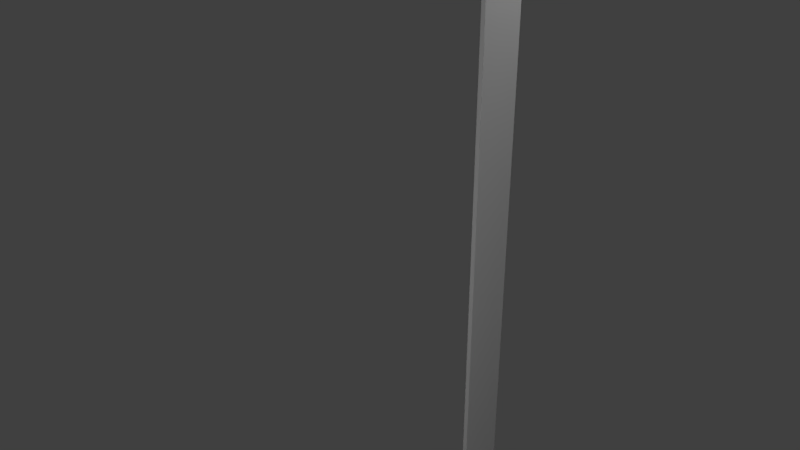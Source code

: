 # Source: DEC_booster_decoupler.blend  (saved by Blender 2.78.0; exported with 4.5.12 LTS)
import bpy
from mathutils import Matrix  # noqa: F401  (used for matrix-valued properties, if any)

bpy.ops.wm.read_factory_settings(use_empty=True)
scene = bpy.context.scene
scene.name = 'Scene'

# ---- collections
col_collection_1 = bpy.data.collections.new('Collection 1'); scene.collection.children.link(col_collection_1)

# ---- world
world_world = bpy.data.worlds.new('World'); scene.world = world_world
world_world.color = (0.05088, 0.05088, 0.05088)
world_world.use_sun_shadow = False
world_world.sun_shadow_jitter_overblur = 0.0
world_world.cycles.sampling_method = 'MANUAL'

# ---- cameras
cam_camera = bpy.data.cameras.new('Camera')
cam_camera.clip_end = 100.0
cam_camera.lens = 35.0
cam_camera.sensor_width = 32.0
cam_camera.sensor_height = 18.0
cam_camera.ortho_scale = 7.314
cam_camera.dof.focus_distance = 0.0
cam_camera.dof.aperture_fstop = 128.0

# ---- lights
light_lamp_008 = bpy.data.lights.new('Lamp.008', 'POINT')
light_lamp_008.transmission_factor = 0.0
light_lamp_008.cutoff_distance = 30.0
light_lamp_008.energy = 100.0
light_lamp_008.shadow_buffer_clip_start = 1.001
light_lamp_008.shadow_soft_size = 0.1
light_lamp_008.shadow_maximum_resolution = 0.006
light_lamp_008.use_absolute_resolution = True
light_lamp_007 = bpy.data.lights.new('Lamp.007', 'POINT')
light_lamp_007.transmission_factor = 0.0
light_lamp_007.cutoff_distance = 30.0
light_lamp_007.energy = 100.0
light_lamp_007.shadow_buffer_clip_start = 1.001
light_lamp_007.shadow_soft_size = 0.1
light_lamp_007.shadow_maximum_resolution = 0.006
light_lamp_007.use_absolute_resolution = True
light_lamp_006 = bpy.data.lights.new('Lamp.006', 'POINT')
light_lamp_006.transmission_factor = 0.0
light_lamp_006.cutoff_distance = 30.0
light_lamp_006.energy = 100.0
light_lamp_006.shadow_buffer_clip_start = 1.001
light_lamp_006.shadow_soft_size = 0.1
light_lamp_006.shadow_maximum_resolution = 0.006
light_lamp_006.use_absolute_resolution = True
light_lamp_005 = bpy.data.lights.new('Lamp.005', 'POINT')
light_lamp_005.transmission_factor = 0.0
light_lamp_005.cutoff_distance = 30.0
light_lamp_005.energy = 100.0
light_lamp_005.shadow_buffer_clip_start = 1.001
light_lamp_005.shadow_soft_size = 0.1
light_lamp_005.shadow_maximum_resolution = 0.006
light_lamp_005.use_absolute_resolution = True
light_lamp_004 = bpy.data.lights.new('Lamp.004', 'POINT')
light_lamp_004.transmission_factor = 0.0
light_lamp_004.cutoff_distance = 30.0
light_lamp_004.energy = 100.0
light_lamp_004.shadow_buffer_clip_start = 1.001
light_lamp_004.shadow_soft_size = 0.1
light_lamp_004.shadow_maximum_resolution = 0.006
light_lamp_004.use_absolute_resolution = True
light_lamp_003 = bpy.data.lights.new('Lamp.003', 'POINT')
light_lamp_003.transmission_factor = 0.0
light_lamp_003.cutoff_distance = 30.0
light_lamp_003.energy = 100.0
light_lamp_003.shadow_buffer_clip_start = 1.001
light_lamp_003.shadow_soft_size = 0.1
light_lamp_003.shadow_maximum_resolution = 0.006
light_lamp_003.use_absolute_resolution = True
light_lamp_002 = bpy.data.lights.new('Lamp.002', 'POINT')
light_lamp_002.transmission_factor = 0.0
light_lamp_002.cutoff_distance = 30.0
light_lamp_002.energy = 100.0
light_lamp_002.shadow_buffer_clip_start = 1.001
light_lamp_002.shadow_soft_size = 0.1
light_lamp_002.shadow_maximum_resolution = 0.006
light_lamp_002.use_absolute_resolution = True
light_lamp_001 = bpy.data.lights.new('Lamp.001', 'POINT')
light_lamp_001.transmission_factor = 0.0
light_lamp_001.cutoff_distance = 30.0
light_lamp_001.energy = 100.0
light_lamp_001.shadow_buffer_clip_start = 1.001
light_lamp_001.shadow_soft_size = 0.1
light_lamp_001.shadow_maximum_resolution = 0.006
light_lamp_001.use_absolute_resolution = True
light_lamp = bpy.data.lights.new('Lamp', 'POINT')
light_lamp.transmission_factor = 0.0
light_lamp.cutoff_distance = 30.0
light_lamp.energy = 100.0
light_lamp.shadow_buffer_clip_start = 1.001
light_lamp.shadow_soft_size = 0.1
light_lamp.shadow_maximum_resolution = 0.006
light_lamp.use_absolute_resolution = True

# ---- meshes
me_cube_007 = bpy.data.meshes.new('Cube.007')
me_cube_007.from_pydata([(-1.0, -1.0, -1.0), (-1.0, -1.0, 1.0), (-1.0, 1.0, -1.0), (-1.0, 1.0, 1.0), (1.0, -1.0, -1.0), (1.0, -1.0, 1.0), (1.0, 1.0, -1.0), (1.0, 1.0, 1.0)], [], [(0, 1, 3, 2), (2, 3, 7, 6), (6, 7, 5, 4), (4, 5, 1, 0), (2, 6, 4, 0), (7, 3, 1, 5)])
me_cube_007.use_remesh_preserve_volume = False
me_cube_007.use_remesh_preserve_attributes = False
me_cube_007.use_mirror_vertex_groups = False
me_cube_007.update()
me_cube_006 = bpy.data.meshes.new('Cube.006')
me_cube_006.from_pydata([(-1.0, -1.0, -1.0), (-1.0, -1.0, 1.0), (-1.0, 1.0, -1.0), (-1.0, 1.0, 1.0), (1.0, -1.0, -1.0), (1.0, -1.0, 1.0), (1.0, 1.0, -1.0), (1.0, 1.0, 1.0)], [], [(0, 1, 3, 2), (2, 3, 7, 6), (6, 7, 5, 4), (4, 5, 1, 0), (2, 6, 4, 0), (7, 3, 1, 5)])
me_cube_006.use_remesh_preserve_volume = False
me_cube_006.use_remesh_preserve_attributes = False
me_cube_006.use_mirror_vertex_groups = False
me_cube_006.update()
me_cube_005 = bpy.data.meshes.new('Cube.005')
me_cube_005.from_pydata([(-1.0, -1.0, -1.0), (-1.0, -1.0, 24.05), (-1.0, 1.0, -1.0), (-1.0, 1.0, 24.05), (1.0, -1.0, -1.0), (1.0, -1.0, 24.05), (1.0, 1.0, -1.0), (1.0, 1.0, 24.05)], [], [(0, 1, 3, 2), (2, 3, 7, 6), (6, 7, 5, 4), (4, 5, 1, 0), (2, 6, 4, 0), (7, 3, 1, 5)])
me_cube_005.use_remesh_preserve_volume = False
me_cube_005.use_remesh_preserve_attributes = False
me_cube_005.use_mirror_vertex_groups = False
me_cube_005.update()
me_cylinder_001 = bpy.data.meshes.new('Cylinder.001')
me_cylinder_001.from_pydata([(0.0, 1.0, -1.0), (0.0, 1.0, 1.0), (0.1951, 0.9808, -1.0), (0.1951, 0.9808, 1.0), (0.3827, 0.9239, -1.0), (0.3827, 0.9239, 1.0), (0.5556, 0.8315, -1.0), (0.5556, 0.8315, 1.0), (0.7071, 0.7071, -1.0), (0.7071, 0.7071, 1.0), (0.8315, 0.5556, -1.0), (0.8315, 0.5556, 1.0), (0.9239, 0.3827, -1.0), (0.9239, 0.3827, 1.0), (0.9808, 0.1951, -1.0), (0.9808, 0.1951, 1.0), (1.0, 7.55e-08, -1.0), (1.0, 7.55e-08, 1.0), (0.9808, -0.1951, -1.0), (0.9808, -0.1951, 1.0), (0.9239, -0.3827, -1.0), (0.9239, -0.3827, 1.0), (0.8315, -0.5556, -1.0), (0.8315, -0.5556, 1.0), (0.7071, -0.7071, -1.0), (0.7071, -0.7071, 1.0), (0.5556, -0.8315, -1.0), (0.5556, -0.8315, 1.0), (0.3827, -0.9239, -1.0), (0.3827, -0.9239, 1.0), (0.1951, -0.9808, -1.0), (0.1951, -0.9808, 1.0), (-3.258e-07, -1.0, -1.0), (-3.258e-07, -1.0, 1.0), (-0.1951, -0.9808, -1.0), (-0.1951, -0.9808, 1.0), (-0.3827, -0.9239, -1.0), (-0.3827, -0.9239, 1.0), (-0.5556, -0.8315, -1.0), (-0.5556, -0.8315, 1.0), (-0.7071, -0.7071, -1.0), (-0.7071, -0.7071, 1.0), (-0.8315, -0.5556, -1.0), (-0.8315, -0.5556, 1.0), (-0.9239, -0.3827, -1.0), (-0.9239, -0.3827, 1.0), (-0.9808, -0.1951, -1.0), (-0.9808, -0.1951, 1.0), (-1.0, 9.656e-07, -1.0), (-1.0, 9.656e-07, 1.0), (-0.9808, 0.1951, -1.0), (-0.9808, 0.1951, 1.0), (-0.9239, 0.3827, -1.0), (-0.9239, 0.3827, 1.0), (-0.8315, 0.5556, -1.0), (-0.8315, 0.5556, 1.0), (-0.7071, 0.7071, -1.0), (-0.7071, 0.7071, 1.0), (-0.5556, 0.8315, -1.0), (-0.5556, 0.8315, 1.0), (-0.3827, 0.9239, -1.0), (-0.3827, 0.9239, 1.0), (-0.1951, 0.9808, -1.0), (-0.1951, 0.9808, 1.0), (0.2878, 1.447, 1.867), (1.092e-08, 1.475, 1.867), (0.5646, 1.363, 1.867), (0.8196, 1.227, 1.867), (1.043, 1.043, 1.867), (1.227, 0.8196, 1.867), (1.363, 0.5646, 1.867), (1.447, 0.2878, 1.867), (1.475, -2.406e-08, 1.867), (1.447, -0.2878, 1.867), (1.363, -0.5646, 1.867), (1.227, -0.8196, 1.867), (1.043, -1.043, 1.867), (0.8196, -1.227, 1.867), (0.5646, -1.363, 1.867), (0.2878, -1.447, 1.867), (-4.698e-07, -1.475, 1.867), (-0.2878, -1.447, 1.867), (-0.5646, -1.363, 1.867), (-0.8196, -1.227, 1.867), (-1.043, -1.043, 1.867), (-1.227, -0.8196, 1.867), (-1.363, -0.5646, 1.867), (-1.447, -0.2878, 1.867), (-1.475, 1.289e-06, 1.867), (-1.447, 0.2878, 1.867), (-1.363, 0.5646, 1.867), (-1.227, 0.8196, 1.867), (-1.043, 1.043, 1.867), (-0.8196, 1.227, 1.867), (-0.5646, 1.363, 1.867), (-0.2878, 1.447, 1.867), (0.2878, 1.447, 2.6), (6.628e-08, 1.475, 2.6), (0.5646, 1.363, 2.6), (0.8196, 1.227, 2.6), (1.043, 1.043, 2.6), (1.227, 0.8196, 2.6), (1.363, 0.5646, 2.6), (1.447, 0.2878, 2.6), (1.475, -2.406e-08, 2.6), (1.447, -0.2878, 2.6), (1.363, -0.5646, 2.6), (1.227, -0.8196, 2.6), (1.043, -1.043, 2.6), (0.8196, -1.227, 2.6), (0.5646, -1.363, 2.6), (0.2878, -1.447, 2.6), (-4.144e-07, -1.475, 2.6), (-0.2878, -1.447, 2.6), (-0.5646, -1.363, 2.6), (-0.8196, -1.227, 2.6), (-1.043, -1.043, 2.6), (-1.227, -0.8196, 2.6), (-1.363, -0.5646, 2.6), (-1.447, -0.2878, 2.6), (-1.475, 1.289e-06, 2.6), (-1.447, 0.2878, 2.6), (-1.363, 0.5646, 2.6), (-1.227, 0.8196, 2.6), (-1.043, 1.043, 2.6), (-0.8196, 1.227, 2.6), (-0.5646, 1.363, 2.6), (-0.2878, 1.447, 2.6), (0.2878, 1.447, 3.002), (9.658e-08, 1.475, 3.002), (0.5646, 1.363, 3.002), (0.8196, 1.227, 3.002), (1.043, 1.043, 3.002), (1.227, 0.8196, 3.002), (1.363, 0.5646, 3.002), (1.447, 0.2878, 3.002), (1.475, -2.406e-08, 3.002), (1.447, -0.2878, 3.002), (1.363, -0.5646, 3.002), (1.227, -0.8196, 3.002), (1.043, -1.043, 3.002), (0.8196, -1.227, 3.002), (0.5646, -1.363, 3.002), (0.2878, -1.447, 3.002), (-3.841e-07, -1.475, 3.002), (-0.2878, -1.447, 3.002), (-0.5646, -1.363, 3.002), (-0.8196, -1.227, 3.002), (-1.043, -1.043, 3.002), (-1.227, -0.8196, 3.002), (-1.363, -0.5646, 3.002), (-1.447, -0.2878, 3.002), (-1.475, 1.289e-06, 3.002), (-1.447, 0.2878, 3.002), (-1.363, 0.5646, 3.002), (-1.227, 0.8196, 3.002), (-1.043, 1.043, 3.002), (-0.8196, 1.227, 3.002), (-0.5646, 1.363, 3.002), (-0.2878, 1.447, 3.002)], [], [(0, 1, 3, 2), (2, 3, 5, 4), (4, 5, 7, 6), (6, 7, 9, 8), (8, 9, 11, 10), (10, 11, 13, 12), (12, 13, 15, 14), (14, 15, 17, 16), (16, 17, 19, 18), (18, 19, 21, 20), (20, 21, 23, 22), (22, 23, 25, 24), (24, 25, 27, 26), (26, 27, 29, 28), (28, 29, 31, 30), (30, 31, 33, 32), (32, 33, 35, 34), (34, 35, 37, 36), (36, 37, 39, 38), (38, 39, 41, 40), (40, 41, 43, 42), (42, 43, 45, 44), (44, 45, 47, 46), (46, 47, 49, 48), (48, 49, 51, 50), (50, 51, 53, 52), (52, 53, 55, 54), (54, 55, 57, 56), (56, 57, 59, 58), (58, 59, 61, 60), (19, 17, 72, 73), (60, 61, 63, 62), (62, 63, 1, 0), (0, 2, 4, 6, 8, 10, 12, 14, 16, 18, 20, 22, 24, 26, 28, 30, 32, 34, 36, 38, 40, 42, 44, 46, 48, 50, 52, 54, 56, 58, 60, 62), (89, 88, 120, 121), (37, 35, 81, 82), (55, 53, 90, 91), (11, 9, 68, 69), (29, 27, 77, 78), (47, 45, 86, 87), (3, 1, 65, 64), (1, 63, 95, 65), (21, 19, 73, 74), (39, 37, 82, 83), (57, 55, 91, 92), (13, 11, 69, 70), (31, 29, 78, 79), (49, 47, 87, 88), (5, 3, 64, 66), (23, 21, 74, 75), (41, 39, 83, 84), (59, 57, 92, 93), (15, 13, 70, 71), (33, 31, 79, 80), (51, 49, 88, 89), (7, 5, 66, 67), (25, 23, 75, 76), (43, 41, 84, 85), (61, 59, 93, 94), (17, 15, 71, 72), (35, 33, 80, 81), (53, 51, 89, 90), (9, 7, 67, 68), (27, 25, 76, 77), (45, 43, 85, 86), (63, 61, 94, 95), (96, 97, 129, 128), (76, 75, 107, 108), (90, 89, 121, 122), (77, 76, 108, 109), (91, 90, 122, 123), (78, 77, 109, 110), (64, 65, 97, 96), (92, 91, 123, 124), (79, 78, 110, 111), (66, 64, 96, 98), (93, 92, 124, 125), (80, 79, 111, 112), (67, 66, 98, 99), (94, 93, 125, 126), (81, 80, 112, 113), (68, 67, 99, 100), (95, 94, 126, 127), (82, 81, 113, 114), (69, 68, 100, 101), (65, 95, 127, 97), (83, 82, 114, 115), (70, 69, 101, 102), (84, 83, 115, 116), (71, 70, 102, 103), (85, 84, 116, 117), (72, 71, 103, 104), (86, 85, 117, 118), (73, 72, 104, 105), (87, 86, 118, 119), (74, 73, 105, 106), (88, 87, 119, 120), (75, 74, 106, 107), (128, 129, 159, 158, 157, 156, 155, 154, 153, 152, 151, 150, 149, 148, 147, 146, 145, 144, 143, 142, 141, 140, 139, 138, 137, 136, 135, 134, 133, 132, 131, 130), (124, 123, 155, 156), (111, 110, 142, 143), (98, 96, 128, 130), (125, 124, 156, 157), (112, 111, 143, 144), (99, 98, 130, 131), (126, 125, 157, 158), (113, 112, 144, 145), (100, 99, 131, 132), (127, 126, 158, 159), (114, 113, 145, 146), (101, 100, 132, 133), (97, 127, 159, 129), (115, 114, 146, 147), (102, 101, 133, 134), (116, 115, 147, 148), (103, 102, 134, 135), (117, 116, 148, 149), (104, 103, 135, 136), (118, 117, 149, 150), (105, 104, 136, 137), (119, 118, 150, 151), (106, 105, 137, 138), (120, 119, 151, 152), (107, 106, 138, 139), (121, 120, 152, 153), (108, 107, 139, 140), (122, 121, 153, 154), (109, 108, 140, 141), (123, 122, 154, 155), (110, 109, 141, 142)])
_uv = me_cylinder_001.uv_layers.new(name='UVMap')
_uv.uv.foreach_set('vector', [0.7162, 0.5928, 0.7162, 0.625, 0.7127, 0.625, 0.7127, 0.5928, 0.7127, 0.5928, 0.7127, 0.625, 0.7092, 0.6249, 0.7092, 0.5927, 0.7092, 0.5927, 0.7092, 0.6249, 0.706, 0.6248, 0.706, 0.5926, 0.706, 0.5926, 0.706, 0.6248, 0.7031, 0.6247, 0.7031, 0.5925, 0.7031, 0.5925, 0.7031, 0.6247, 0.7006, 0.6245, 0.7006, 0.5923, 0.7221, 0.6598, 0.7221, 0.692, 0.7192, 0.6922, 0.7192, 0.66, 0.7192, 0.66, 0.7192, 0.6922, 0.7159, 0.6923, 0.7159, 0.6601, 0.7159, 0.6601, 0.7159, 0.6923, 0.7125, 0.6923, 0.7125, 0.6601, 0.7125, 0.6601, 0.7125, 0.6923, 0.709, 0.6923, 0.709, 0.6601, 0.709, 0.6601, 0.709, 0.6923, 0.7056, 0.6923, 0.7056, 0.6601, 0.7056, 0.6601, 0.7056, 0.6923, 0.7024, 0.6922, 0.7024, 0.66, 0.7024, 0.66, 0.7024, 0.6922, 0.6995, 0.692, 0.6995, 0.6598, 0.7685, 0.6419, 0.7685, 0.6741, 0.7656, 0.6742, 0.7656, 0.642, 0.7656, 0.642, 0.7656, 0.6742, 0.7624, 0.6743, 0.7624, 0.6421, 0.7624, 0.6421, 0.7624, 0.6743, 0.7589, 0.6744, 0.7589, 0.6422, 0.7589, 0.6422, 0.7589, 0.6744, 0.7554, 0.6744, 0.7554, 0.6422, 0.7554, 0.6422, 0.7554, 0.6744, 0.752, 0.6743, 0.752, 0.6421, 0.752, 0.6421, 0.752, 0.6743, 0.7488, 0.6742, 0.7488, 0.642, 0.7488, 0.642, 0.7488, 0.6742, 0.7459, 0.6741, 0.7459, 0.6419, 0.7459, 0.6419, 0.7459, 0.6741, 0.7434, 0.6739, 0.7434, 0.6417, 0.7814, 0.7071, 0.7814, 0.6749, 0.7843, 0.6747, 0.7843, 0.7069, 0.7843, 0.7069, 0.7843, 0.6747, 0.7875, 0.6746, 0.7875, 0.7068, 0.7875, 0.7068, 0.7875, 0.6746, 0.7909, 0.6746, 0.7909, 0.7068, 0.7909, 0.7068, 0.7909, 0.6746, 0.7944, 0.6746, 0.7944, 0.7068, 0.7944, 0.7068, 0.7944, 0.6746, 0.7978, 0.6746, 0.7978, 0.7068, 0.7978, 0.7068, 0.7978, 0.6746, 0.8011, 0.6747, 0.8011, 0.7069, 0.8011, 0.7069, 0.8011, 0.6747, 0.804, 0.6749, 0.804, 0.7071, 0.804, 0.7071, 0.804, 0.6749, 0.8064, 0.675, 0.8064, 0.7073, 0.7282, 0.5923, 0.7282, 0.6245, 0.7257, 0.6247, 0.7257, 0.5925, 0.7257, 0.5925, 0.7257, 0.6247, 0.7228, 0.6248, 0.7228, 0.5926, 0.709, 0.6923, 0.7125, 0.6923, 0.7133, 0.7069, 0.7082, 0.7069, 0.7228, 0.5926, 0.7228, 0.6248, 0.7196, 0.6249, 0.7196, 0.5927, 0.7196, 0.5927, 0.7196, 0.6249, 0.7162, 0.625, 0.7162, 0.5928, 0.7913, 0.61, 0.7913, 0.6068, 0.792, 0.6037, 0.7933, 0.6008, 0.7953, 0.5981, 0.7977, 0.5959, 0.8006, 0.5941, 0.8039, 0.5929, 0.8073, 0.5923, 0.8108, 0.5923, 0.8142, 0.5929, 0.8174, 0.5941, 0.8203, 0.5959, 0.8228, 0.5981, 0.8248, 0.6008, 0.8261, 0.6037, 0.8268, 0.6068, 0.8268, 0.61, 0.8261, 0.6131, 0.8248, 0.616, 0.8228, 0.6186, 0.8203, 0.6209, 0.8174, 0.6226, 0.8142, 0.6238, 0.8108, 0.6245, 0.8073, 0.6245, 0.8039, 0.6238, 0.8006, 0.6226, 0.7977, 0.6209, 0.7953, 0.6186, 0.7933, 0.616, 0.792, 0.6131, 0.8003, 0.66, 0.7952, 0.66, 0.7952, 0.6481, 0.8003, 0.6482, 0.7488, 0.6742, 0.752, 0.6743, 0.7496, 0.6889, 0.7448, 0.6888, 0.804, 0.6749, 0.8011, 0.6747, 0.8051, 0.6602, 0.8093, 0.6604, 0.7006, 0.6245, 0.7031, 0.6247, 0.6977, 0.6391, 0.6941, 0.6389, 0.7624, 0.6743, 0.7656, 0.6742, 0.7696, 0.6888, 0.7648, 0.6889, 0.7909, 0.6746, 0.7875, 0.6746, 0.785, 0.66, 0.7901, 0.66, 0.7127, 0.625, 0.7162, 0.625, 0.717, 0.6396, 0.7118, 0.6396, 0.7162, 0.625, 0.7196, 0.6249, 0.722, 0.6395, 0.717, 0.6396, 0.7056, 0.6923, 0.709, 0.6923, 0.7082, 0.7069, 0.7031, 0.7068, 0.7459, 0.6741, 0.7488, 0.6742, 0.7448, 0.6888, 0.7405, 0.6885, 0.8064, 0.675, 0.804, 0.6749, 0.8093, 0.6604, 0.813, 0.6607, 0.7192, 0.6922, 0.7221, 0.692, 0.7274, 0.7065, 0.7232, 0.7067, 0.7589, 0.6744, 0.7624, 0.6743, 0.7648, 0.6889, 0.7598, 0.689, 0.7944, 0.6746, 0.7909, 0.6746, 0.7901, 0.66, 0.7952, 0.66, 0.7092, 0.6249, 0.7127, 0.625, 0.7118, 0.6396, 0.7068, 0.6395, 0.7024, 0.6922, 0.7056, 0.6923, 0.7031, 0.7068, 0.6984, 0.7067, 0.7434, 0.6739, 0.7459, 0.6741, 0.7405, 0.6885, 0.7369, 0.6883, 0.7257, 0.6247, 0.7282, 0.6245, 0.7347, 0.6389, 0.7311, 0.6391, 0.7159, 0.6923, 0.7192, 0.6922, 0.7232, 0.7067, 0.7184, 0.7068, 0.7554, 0.6744, 0.7589, 0.6744, 0.7598, 0.689, 0.7546, 0.689, 0.7978, 0.6746, 0.7944, 0.6746, 0.7952, 0.66, 0.8003, 0.66, 0.706, 0.6248, 0.7092, 0.6249, 0.7068, 0.6395, 0.702, 0.6394, 0.6995, 0.692, 0.7024, 0.6922, 0.6984, 0.7067, 0.6941, 0.7065, 0.7843, 0.6747, 0.7814, 0.6749, 0.776, 0.6604, 0.7803, 0.6602, 0.7228, 0.6248, 0.7257, 0.6247, 0.7311, 0.6391, 0.7268, 0.6394, 0.7125, 0.6923, 0.7159, 0.6923, 0.7184, 0.7068, 0.7133, 0.7069, 0.752, 0.6743, 0.7554, 0.6744, 0.7546, 0.689, 0.7496, 0.6889, 0.8011, 0.6747, 0.7978, 0.6746, 0.8003, 0.66, 0.8051, 0.6602, 0.7031, 0.6247, 0.706, 0.6248, 0.702, 0.6394, 0.6977, 0.6391, 0.7656, 0.6742, 0.7685, 0.6741, 0.7739, 0.6885, 0.7696, 0.6888, 0.7875, 0.6746, 0.7843, 0.6747, 0.7803, 0.6602, 0.785, 0.66, 0.7196, 0.6249, 0.7228, 0.6248, 0.7268, 0.6394, 0.722, 0.6395, 0.7118, 0.6514, 0.717, 0.6514, 0.717, 0.6579, 0.7118, 0.6579, 0.6941, 0.7065, 0.6984, 0.7067, 0.6984, 0.7185, 0.6941, 0.7183, 0.8051, 0.6602, 0.8003, 0.66, 0.8003, 0.6482, 0.8051, 0.6484, 0.7696, 0.6888, 0.7739, 0.6885, 0.7739, 0.7003, 0.7696, 0.7006, 0.8093, 0.6604, 0.8051, 0.6602, 0.8051, 0.6484, 0.8093, 0.6486, 0.7648, 0.6889, 0.7696, 0.6888, 0.7696, 0.7006, 0.7648, 0.7007, 0.7118, 0.6396, 0.717, 0.6396, 0.717, 0.6514, 0.7118, 0.6514, 0.813, 0.6607, 0.8093, 0.6604, 0.8093, 0.6486, 0.813, 0.6489, 0.7598, 0.689, 0.7648, 0.6889, 0.7648, 0.7007, 0.7598, 0.7008, 0.7068, 0.6395, 0.7118, 0.6396, 0.7118, 0.6514, 0.7068, 0.6513, 0.7311, 0.6391, 0.7347, 0.6389, 0.7347, 0.6507, 0.7311, 0.651, 0.7546, 0.689, 0.7598, 0.689, 0.7598, 0.7008, 0.7546, 0.7008, 0.702, 0.6394, 0.7068, 0.6395, 0.7068, 0.6513, 0.702, 0.6512, 0.7268, 0.6394, 0.7311, 0.6391, 0.7311, 0.651, 0.7268, 0.6512, 0.7496, 0.6889, 0.7546, 0.689, 0.7546, 0.7008, 0.7496, 0.7007, 0.6977, 0.6391, 0.702, 0.6394, 0.702, 0.6512, 0.6977, 0.651, 0.722, 0.6395, 0.7268, 0.6394, 0.7268, 0.6512, 0.722, 0.6513, 0.7448, 0.6888, 0.7496, 0.6889, 0.7496, 0.7007, 0.7448, 0.7006, 0.6941, 0.6389, 0.6977, 0.6391, 0.6977, 0.651, 0.6941, 0.6507, 0.717, 0.6396, 0.722, 0.6395, 0.722, 0.6513, 0.717, 0.6514, 0.7405, 0.6885, 0.7448, 0.6888, 0.7448, 0.7006, 0.7405, 0.7003, 0.7232, 0.7067, 0.7274, 0.7065, 0.7274, 0.7183, 0.7232, 0.7185, 0.7369, 0.6883, 0.7405, 0.6885, 0.7405, 0.7003, 0.7369, 0.7001, 0.7184, 0.7068, 0.7232, 0.7067, 0.7232, 0.7185, 0.7184, 0.7186, 0.7803, 0.6602, 0.776, 0.6604, 0.776, 0.6486, 0.7803, 0.6484, 0.7133, 0.7069, 0.7184, 0.7068, 0.7184, 0.7186, 0.7133, 0.7187, 0.785, 0.66, 0.7803, 0.6602, 0.7803, 0.6484, 0.785, 0.6482, 0.7082, 0.7069, 0.7133, 0.7069, 0.7133, 0.7187, 0.7082, 0.7187, 0.7901, 0.66, 0.785, 0.66, 0.785, 0.6482, 0.7901, 0.6481, 0.7031, 0.7068, 0.7082, 0.7069, 0.7082, 0.7187, 0.7031, 0.7186, 0.7952, 0.66, 0.7901, 0.66, 0.7901, 0.6481, 0.7952, 0.6481, 0.6984, 0.7067, 0.7031, 0.7068, 0.7031, 0.7186, 0.6984, 0.7185, 0.8018, 0.1535, 0.8008, 0.1489, 0.8008, 0.1442, 0.8018, 0.1397, 0.8038, 0.1353, 0.8067, 0.1314, 0.8103, 0.1281, 0.8146, 0.1255, 0.8194, 0.1238, 0.8244, 0.1228, 0.8296, 0.1228, 0.8346, 0.1238, 0.8394, 0.1255, 0.8437, 0.1281, 0.8473, 0.1314, 0.8502, 0.1353, 0.8522, 0.1397, 0.8532, 0.1442, 0.8532, 0.1489, 0.8522, 0.1535, 0.8502, 0.1578, 0.8473, 0.1617, 0.8437, 0.165, 0.8394, 0.1676, 0.8346, 0.1694, 0.8296, 0.1703, 0.8244, 0.1703, 0.8194, 0.1694, 0.8146, 0.1676, 0.8103, 0.165, 0.8067, 0.1617, 0.8038, 0.1578, 0.813, 0.6489, 0.8093, 0.6486, 0.8093, 0.6421, 0.813, 0.6424, 0.7598, 0.7008, 0.7648, 0.7007, 0.7648, 0.7072, 0.7598, 0.7073, 0.7068, 0.6513, 0.7118, 0.6514, 0.7118, 0.6579, 0.7068, 0.6578, 0.7311, 0.651, 0.7347, 0.6507, 0.7347, 0.6571, 0.7311, 0.6574, 0.7546, 0.7008, 0.7598, 0.7008, 0.7598, 0.7073, 0.7546, 0.7073, 0.702, 0.6512, 0.7068, 0.6513, 0.7068, 0.6578, 0.702, 0.6576, 0.7268, 0.6512, 0.7311, 0.651, 0.7311, 0.6574, 0.7268, 0.6576, 0.7496, 0.7007, 0.7546, 0.7008, 0.7546, 0.7073, 0.7496, 0.7072, 0.6977, 0.651, 0.702, 0.6512, 0.702, 0.6576, 0.6977, 0.6574, 0.722, 0.6513, 0.7268, 0.6512, 0.7268, 0.6576, 0.722, 0.6578, 0.7448, 0.7006, 0.7496, 0.7007, 0.7496, 0.7072, 0.7448, 0.707, 0.6941, 0.6507, 0.6977, 0.651, 0.6977, 0.6574, 0.6941, 0.6571, 0.717, 0.6514, 0.722, 0.6513, 0.722, 0.6578, 0.717, 0.6579, 0.7405, 0.7003, 0.7448, 0.7006, 0.7448, 0.707, 0.7405, 0.7068, 0.7232, 0.7185, 0.7274, 0.7183, 0.7274, 0.7247, 0.7232, 0.725, 0.7369, 0.7001, 0.7405, 0.7003, 0.7405, 0.7068, 0.7369, 0.7065, 0.7184, 0.7186, 0.7232, 0.7185, 0.7232, 0.725, 0.7184, 0.7251, 0.7803, 0.6484, 0.776, 0.6486, 0.776, 0.6421, 0.7803, 0.6419, 0.7133, 0.7187, 0.7184, 0.7186, 0.7184, 0.7251, 0.7133, 0.7252, 0.785, 0.6482, 0.7803, 0.6484, 0.7803, 0.6419, 0.785, 0.6418, 0.7082, 0.7187, 0.7133, 0.7187, 0.7133, 0.7252, 0.7082, 0.7252, 0.7901, 0.6481, 0.785, 0.6482, 0.785, 0.6418, 0.7901, 0.6417, 0.7031, 0.7186, 0.7082, 0.7187, 0.7082, 0.7252, 0.7031, 0.7251, 0.7952, 0.6481, 0.7901, 0.6481, 0.7901, 0.6417, 0.7952, 0.6417, 0.6984, 0.7185, 0.7031, 0.7186, 0.7031, 0.7251, 0.6984, 0.725, 0.8003, 0.6482, 0.7952, 0.6481, 0.7952, 0.6417, 0.8003, 0.6418, 0.6941, 0.7183, 0.6984, 0.7185, 0.6984, 0.725, 0.6941, 0.7247, 0.8051, 0.6484, 0.8003, 0.6482, 0.8003, 0.6418, 0.8051, 0.6419, 0.7696, 0.7006, 0.7739, 0.7003, 0.7739, 0.7068, 0.7696, 0.707, 0.8093, 0.6486, 0.8051, 0.6484, 0.8051, 0.6419, 0.8093, 0.6421, 0.7648, 0.7007, 0.7696, 0.7006, 0.7696, 0.707, 0.7648, 0.7072])
me_cylinder_001.use_remesh_preserve_volume = False
me_cylinder_001.use_remesh_preserve_attributes = False
me_cylinder_001.use_mirror_vertex_groups = False
me_cylinder_001.update()
me_cube_004 = bpy.data.meshes.new('Cube.004')
me_cube_004.from_pydata([(-1.038, -1.0, -1.0), (-1.038, -1.0, 1.0), (-1.038, 1.0, -1.0), (-1.038, 1.0, 1.0), (0.7772, -1.0, -1.0), (0.7772, -1.0, 1.0), (0.7772, 1.0, -1.0), (0.7772, 1.0, 1.0), (27.72, 1.0, 1.0), (27.72, 1.0, -1.0), (27.72, -1.0, -1.0), (27.72, -1.0, 1.0), (30.16, 1.0, -0.4713), (30.16, 1.0, -1.0), (30.16, -1.0, -1.0), (30.16, -1.0, -0.4713), (7.725, -0.7623, -1.012), (8.289, -0.7623, -0.7062), (7.725, 0.5423, -1.012), (8.289, 0.5423, -0.7062), (8.007, -0.7623, -1.622), (8.571, -0.7623, -1.316), (8.007, 0.5423, -1.622), (8.571, 0.5423, -1.316), (8.913, -0.7623, -0.3683), (8.913, 0.5423, -0.3683), (9.195, 0.5423, -0.9783), (9.195, -0.7623, -0.9783), (1.237, 0.5423, -4.527), (1.237, -0.7623, -4.527), (1.519, 0.5423, -5.137), (1.519, -0.7623, -5.137), (0.7393, 0.5423, -4.797), (0.7393, -0.7623, -4.797), (1.022, 0.5423, -5.407), (1.022, -0.7623, -5.407), (-0.2771, 1.397, -4.847), (-0.2771, -1.617, -4.847), (0.3751, 1.397, -6.257), (0.3751, -1.617, -6.257), (-1.005, 1.397, -5.271), (-1.005, -1.617, -5.271), (-1.016, 1.397, -6.848), (-1.016, -1.617, -6.848), (-1.038, 1.0, -1.0), (-1.038, 1.0, -1.0), (-1.038, -1.0, -1.0), (-1.038, -1.0, -1.0), (-1.038, -1.0, 1.0), (-1.038, -1.0, 1.0), (-1.038, 1.0, 1.0), (-1.038, 1.0, 1.0), (0.7772, 1.0, -1.0), (0.7772, 1.0, 1.0), (0.7772, -1.0, -1.0), (0.7772, -1.0, 1.0), (27.72, 1.0, 1.0), (27.72, 1.0, 1.0), (27.72, -1.0, 1.0), (27.72, -1.0, 1.0), (27.72, -1.0, -1.0), (27.72, 1.0, -1.0), (30.16, 1.0, -0.4713), (30.16, 1.0, -0.4713), (30.16, 1.0, -1.0), (30.16, 1.0, -1.0), (30.16, -1.0, -1.0), (30.16, -1.0, -1.0), (30.16, -1.0, -0.4713), (30.16, -1.0, -0.4713), (7.725, -0.7623, -1.012), (8.289, -0.7623, -0.7062), (8.289, 0.5423, -0.7062), (7.725, 0.5423, -1.012), (8.571, 0.5423, -1.316), (8.007, 0.5423, -1.622), (8.571, -0.7623, -1.316), (8.007, -0.7623, -1.622), (8.913, -0.7623, -0.3683), (8.913, -0.7623, -0.3683), (8.913, 0.5423, -0.3683), (8.913, 0.5423, -0.3683), (9.195, 0.5423, -0.9783), (9.195, 0.5423, -0.9783), (9.195, -0.7623, -0.9783), (9.195, -0.7623, -0.9783), (1.237, -0.7623, -4.527), (1.519, -0.7623, -5.137), (1.519, 0.5423, -5.137), (1.237, 0.5423, -4.527), (1.022, 0.5423, -5.407), (1.022, 0.5423, -5.407), (0.7393, 0.5423, -4.797), (0.7393, 0.5423, -4.797), (0.7393, -0.7623, -4.797), (0.7393, -0.7623, -4.797), (1.022, -0.7623, -5.407), (1.022, -0.7623, -5.407), (0.3751, 1.397, -6.257), (0.3751, 1.397, -6.257), (-0.2771, 1.397, -4.847), (-0.2771, 1.397, -4.847), (-0.2771, -1.617, -4.847), (-0.2771, -1.617, -4.847), (0.3751, -1.617, -6.257), (0.3751, -1.617, -6.257), (-1.005, 1.397, -5.271), (-1.005, 1.397, -5.271), (-1.005, -1.617, -5.271), (-1.005, -1.617, -5.271), (-1.016, 1.397, -6.848), (-1.016, 1.397, -6.848), (-1.016, -1.617, -6.848), (-1.016, -1.617, -6.848)], [], [(46, 48, 50, 44), (45, 51, 53, 52), (5, 4, 10, 59), (4, 5, 49, 47), (2, 6, 54, 0), (7, 3, 1, 55), (57, 58, 68, 63), (54, 6, 9, 60), (7, 55, 11, 8), (52, 53, 56, 61), (64, 62, 69, 66), (61, 56, 12, 65), (59, 10, 67, 15), (60, 9, 13, 14), (70, 71, 72, 73), (18, 19, 74, 75), (22, 23, 76, 77), (20, 21, 17, 16), (20, 16, 29, 31), (76, 23, 83, 84), (82, 80, 78, 85), (72, 71, 79, 81), (17, 21, 27, 24), (74, 19, 25, 26), (31, 29, 95, 97), (18, 75, 88, 28), (70, 73, 89, 86), (22, 77, 87, 30), (91, 96, 104, 99), (28, 88, 90, 93), (30, 87, 96, 91), (86, 89, 92, 94), (102, 100, 106, 108), (94, 92, 100, 102), (35, 33, 103, 105), (32, 34, 98, 101), (107, 110, 112, 109), (39, 37, 41, 113), (36, 38, 111, 40), (99, 104, 43, 42)])
me_cube_004.polygons.foreach_set('use_smooth', [True] * 40)
_uv = me_cube_004.uv_layers.new(name='UVMap')
_uv.uv.foreach_set('vector', [0.7616, 0.2737, 0.749, 0.2737, 0.749, 0.2694, 0.7616, 0.2694, 0.708, 0.3361, 0.6954, 0.3361, 0.6954, 0.3322, 0.708, 0.3322, 0.7348, 0.3322, 0.7222, 0.3322, 0.7222, 0.2746, 0.7348, 0.2746, 0.7222, 0.3322, 0.7348, 0.3322, 0.7348, 0.3361, 0.7222, 0.3361, 0.7088, 0.3361, 0.7088, 0.3322, 0.7214, 0.3322, 0.7214, 0.3361, 0.7356, 0.2732, 0.7356, 0.2694, 0.7482, 0.2694, 0.7482, 0.2732, 0.7356, 0.3299, 0.7482, 0.3299, 0.7482, 0.3356, 0.7356, 0.3356, 0.7214, 0.3322, 0.7088, 0.3322, 0.7088, 0.2746, 0.7214, 0.2746, 0.7356, 0.2732, 0.7482, 0.2732, 0.7482, 0.3299, 0.7356, 0.3299, 0.708, 0.3322, 0.6954, 0.3322, 0.6954, 0.2746, 0.708, 0.2746, 0.7523, 0.2782, 0.749, 0.2782, 0.749, 0.2739, 0.7523, 0.2739, 0.708, 0.2746, 0.6954, 0.2746, 0.7047, 0.2694, 0.708, 0.2694, 0.7348, 0.2746, 0.7222, 0.2746, 0.7222, 0.2694, 0.7255, 0.2694, 0.7214, 0.2746, 0.7088, 0.2746, 0.7088, 0.2694, 0.7214, 0.2694, 0.7611, 0.6016, 0.7611, 0.5937, 0.7795, 0.5937, 0.7795, 0.6016, 0.8142, 0.7133, 0.8146, 0.7212, 0.8052, 0.721, 0.8048, 0.7132, 0.7353, 0.7134, 0.7353, 0.7213, 0.717, 0.7213, 0.717, 0.7134, 0.8283, 0.6018, 0.8287, 0.5939, 0.8382, 0.5937, 0.8378, 0.6016, 0.8283, 0.6018, 0.8378, 0.6016, 0.8333, 0.6925, 0.8239, 0.6926, 0.717, 0.7213, 0.7353, 0.7213, 0.7353, 0.7301, 0.717, 0.7301, 0.8498, 0.6011, 0.8403, 0.6011, 0.8403, 0.585, 0.8498, 0.585, 0.7795, 0.5937, 0.7611, 0.5937, 0.7611, 0.585, 0.7795, 0.585, 0.8382, 0.5937, 0.8287, 0.5939, 0.8291, 0.5852, 0.8386, 0.585, 0.8052, 0.721, 0.8146, 0.7212, 0.8151, 0.7299, 0.8056, 0.7298, 0.8239, 0.6926, 0.8333, 0.6925, 0.833, 0.6994, 0.8235, 0.6996, 0.8142, 0.7133, 0.8048, 0.7132, 0.8003, 0.6223, 0.8098, 0.6225, 0.7611, 0.6016, 0.7795, 0.6016, 0.7795, 0.6923, 0.7611, 0.6923, 0.7353, 0.7134, 0.717, 0.7134, 0.717, 0.6227, 0.7353, 0.6227, 0.7353, 0.6157, 0.717, 0.6157, 0.7049, 0.6034, 0.7474, 0.6034, 0.8098, 0.6225, 0.8003, 0.6223, 0.8, 0.6154, 0.8094, 0.6155, 0.7353, 0.6227, 0.717, 0.6227, 0.717, 0.6157, 0.7353, 0.6157, 0.7611, 0.6923, 0.7795, 0.6923, 0.7795, 0.6993, 0.7611, 0.6993, 0.7491, 0.7109, 0.7915, 0.7109, 0.7915, 0.7213, 0.7491, 0.7213, 0.7611, 0.6993, 0.7795, 0.6993, 0.7915, 0.7109, 0.7491, 0.7109, 0.8235, 0.6996, 0.833, 0.6994, 0.8386, 0.711, 0.8167, 0.7114, 0.8094, 0.6155, 0.8, 0.6154, 0.7932, 0.6036, 0.8151, 0.604, 0.7915, 0.7213, 0.7915, 0.7294, 0.7491, 0.7294, 0.7491, 0.7213, 0.8167, 0.7114, 0.8386, 0.711, 0.8377, 0.7213, 0.8179, 0.7299, 0.8151, 0.604, 0.7932, 0.6036, 0.7943, 0.585, 0.8142, 0.5936, 0.7474, 0.6034, 0.7049, 0.6034, 0.7049, 0.585, 0.7474, 0.585])
me_cube_004.use_remesh_preserve_volume = False
me_cube_004.use_remesh_preserve_attributes = False
me_cube_004.use_mirror_vertex_groups = False
me_cube_004.update()
me_cube_003 = bpy.data.meshes.new('Cube.003')
me_cube_003.from_pydata([(-1.038, -1.0, -1.0), (-1.038, -1.0, 1.0), (-1.038, 1.0, -1.0), (-1.038, 1.0, 1.0), (0.7772, -1.0, -1.0), (0.7772, -1.0, 1.0), (0.7772, 1.0, -1.0), (0.7772, 1.0, 1.0), (27.72, 1.0, 1.0), (27.72, 1.0, -1.0), (27.72, -1.0, -1.0), (27.72, -1.0, 1.0), (30.16, 1.0, -0.4713), (30.16, 1.0, -1.0), (30.16, -1.0, -1.0), (30.16, -1.0, -0.4713), (7.725, -0.7623, -1.012), (8.289, -0.7623, -0.7062), (7.725, 0.5423, -1.012), (8.289, 0.5423, -0.7062), (8.007, -0.7623, -1.622), (8.571, -0.7623, -1.316), (8.007, 0.5423, -1.622), (8.571, 0.5423, -1.316), (8.913, -0.7623, -0.3683), (8.913, 0.5423, -0.3683), (9.195, 0.5423, -0.9783), (9.195, -0.7623, -0.9783), (1.237, 0.5423, -4.527), (1.237, -0.7623, -4.527), (1.519, 0.5423, -5.137), (1.519, -0.7623, -5.137), (0.7393, 0.5423, -4.797), (0.7393, -0.7623, -4.797), (1.022, 0.5423, -5.407), (1.022, -0.7623, -5.407), (-0.2771, 1.397, -4.847), (-0.2771, -1.617, -4.847), (0.3751, 1.397, -6.257), (0.3751, -1.617, -6.257), (-1.005, 1.397, -5.271), (-1.005, -1.617, -5.271), (-1.016, 1.397, -6.848), (-1.016, -1.617, -6.848), (-1.038, 1.0, -1.0), (-1.038, 1.0, -1.0), (-1.038, -1.0, -1.0), (-1.038, -1.0, -1.0), (-1.038, -1.0, 1.0), (-1.038, -1.0, 1.0), (-1.038, 1.0, 1.0), (-1.038, 1.0, 1.0), (0.7772, 1.0, -1.0), (0.7772, 1.0, 1.0), (0.7772, -1.0, -1.0), (0.7772, -1.0, 1.0), (27.72, 1.0, 1.0), (27.72, 1.0, 1.0), (27.72, -1.0, 1.0), (27.72, -1.0, 1.0), (27.72, -1.0, -1.0), (27.72, 1.0, -1.0), (30.16, 1.0, -0.4713), (30.16, 1.0, -0.4713), (30.16, 1.0, -1.0), (30.16, 1.0, -1.0), (30.16, -1.0, -1.0), (30.16, -1.0, -1.0), (30.16, -1.0, -0.4713), (30.16, -1.0, -0.4713), (7.725, -0.7623, -1.012), (8.289, -0.7623, -0.7062), (8.289, 0.5423, -0.7062), (7.725, 0.5423, -1.012), (8.571, 0.5423, -1.316), (8.007, 0.5423, -1.622), (8.571, -0.7623, -1.316), (8.007, -0.7623, -1.622), (8.913, -0.7623, -0.3683), (8.913, -0.7623, -0.3683), (8.913, 0.5423, -0.3683), (8.913, 0.5423, -0.3683), (9.195, 0.5423, -0.9783), (9.195, 0.5423, -0.9783), (9.195, -0.7623, -0.9783), (9.195, -0.7623, -0.9783), (1.237, -0.7623, -4.527), (1.519, -0.7623, -5.137), (1.519, 0.5423, -5.137), (1.237, 0.5423, -4.527), (1.022, 0.5423, -5.407), (1.022, 0.5423, -5.407), (0.7393, 0.5423, -4.797), (0.7393, 0.5423, -4.797), (0.7393, -0.7623, -4.797), (0.7393, -0.7623, -4.797), (1.022, -0.7623, -5.407), (1.022, -0.7623, -5.407), (0.3751, 1.397, -6.257), (0.3751, 1.397, -6.257), (-0.2771, 1.397, -4.847), (-0.2771, 1.397, -4.847), (-0.2771, -1.617, -4.847), (-0.2771, -1.617, -4.847), (0.3751, -1.617, -6.257), (0.3751, -1.617, -6.257), (-1.005, 1.397, -5.271), (-1.005, 1.397, -5.271), (-1.005, -1.617, -5.271), (-1.005, -1.617, -5.271), (-1.016, 1.397, -6.848), (-1.016, 1.397, -6.848), (-1.016, -1.617, -6.848), (-1.016, -1.617, -6.848)], [], [(46, 48, 50, 44), (45, 51, 53, 52), (5, 4, 10, 59), (4, 5, 49, 47), (2, 6, 54, 0), (7, 3, 1, 55), (57, 58, 68, 63), (54, 6, 9, 60), (7, 55, 11, 8), (52, 53, 56, 61), (64, 62, 69, 66), (61, 56, 12, 65), (59, 10, 67, 15), (60, 9, 13, 14), (70, 71, 72, 73), (18, 19, 74, 75), (22, 23, 76, 77), (20, 21, 17, 16), (20, 16, 29, 31), (76, 23, 83, 84), (82, 80, 78, 85), (72, 71, 79, 81), (17, 21, 27, 24), (74, 19, 25, 26), (31, 29, 95, 97), (18, 75, 88, 28), (70, 73, 89, 86), (22, 77, 87, 30), (91, 96, 104, 99), (28, 88, 90, 93), (30, 87, 96, 91), (86, 89, 92, 94), (102, 100, 106, 108), (94, 92, 100, 102), (35, 33, 103, 105), (32, 34, 98, 101), (107, 110, 112, 109), (39, 37, 41, 113), (36, 38, 111, 40), (99, 104, 43, 42)])
me_cube_003.polygons.foreach_set('use_smooth', [True] * 40)
_uv = me_cube_003.uv_layers.new(name='UVMap')
_uv.uv.foreach_set('vector', [0.7616, 0.2737, 0.749, 0.2737, 0.749, 0.2694, 0.7616, 0.2694, 0.708, 0.3361, 0.6954, 0.3361, 0.6954, 0.3322, 0.708, 0.3322, 0.7348, 0.3322, 0.7222, 0.3322, 0.7222, 0.2746, 0.7348, 0.2746, 0.7222, 0.3322, 0.7348, 0.3322, 0.7348, 0.3361, 0.7222, 0.3361, 0.7088, 0.3361, 0.7088, 0.3322, 0.7214, 0.3322, 0.7214, 0.3361, 0.7356, 0.2732, 0.7356, 0.2694, 0.7482, 0.2694, 0.7482, 0.2732, 0.7356, 0.3299, 0.7482, 0.3299, 0.7482, 0.3356, 0.7356, 0.3356, 0.7214, 0.3322, 0.7088, 0.3322, 0.7088, 0.2746, 0.7214, 0.2746, 0.7356, 0.2732, 0.7482, 0.2732, 0.7482, 0.3299, 0.7356, 0.3299, 0.708, 0.3322, 0.6954, 0.3322, 0.6954, 0.2746, 0.708, 0.2746, 0.7523, 0.2782, 0.749, 0.2782, 0.749, 0.2739, 0.7523, 0.2739, 0.708, 0.2746, 0.6954, 0.2746, 0.7047, 0.2694, 0.708, 0.2694, 0.7348, 0.2746, 0.7222, 0.2746, 0.7222, 0.2694, 0.7255, 0.2694, 0.7214, 0.2746, 0.7088, 0.2746, 0.7088, 0.2694, 0.7214, 0.2694, 0.7611, 0.6016, 0.7611, 0.5937, 0.7795, 0.5937, 0.7795, 0.6016, 0.8142, 0.7133, 0.8146, 0.7212, 0.8052, 0.721, 0.8048, 0.7132, 0.7353, 0.7134, 0.7353, 0.7213, 0.717, 0.7213, 0.717, 0.7134, 0.8283, 0.6018, 0.8287, 0.5939, 0.8382, 0.5937, 0.8378, 0.6016, 0.8283, 0.6018, 0.8378, 0.6016, 0.8333, 0.6925, 0.8239, 0.6926, 0.717, 0.7213, 0.7353, 0.7213, 0.7353, 0.7301, 0.717, 0.7301, 0.8498, 0.6011, 0.8403, 0.6011, 0.8403, 0.585, 0.8498, 0.585, 0.7795, 0.5937, 0.7611, 0.5937, 0.7611, 0.585, 0.7795, 0.585, 0.8382, 0.5937, 0.8287, 0.5939, 0.8291, 0.5852, 0.8386, 0.585, 0.8052, 0.721, 0.8146, 0.7212, 0.8151, 0.7299, 0.8056, 0.7298, 0.8239, 0.6926, 0.8333, 0.6925, 0.833, 0.6994, 0.8235, 0.6996, 0.8142, 0.7133, 0.8048, 0.7132, 0.8003, 0.6223, 0.8098, 0.6225, 0.7611, 0.6016, 0.7795, 0.6016, 0.7795, 0.6923, 0.7611, 0.6923, 0.7353, 0.7134, 0.717, 0.7134, 0.717, 0.6227, 0.7353, 0.6227, 0.7353, 0.6157, 0.717, 0.6157, 0.7049, 0.6034, 0.7474, 0.6034, 0.8098, 0.6225, 0.8003, 0.6223, 0.8, 0.6154, 0.8094, 0.6155, 0.7353, 0.6227, 0.717, 0.6227, 0.717, 0.6157, 0.7353, 0.6157, 0.7611, 0.6923, 0.7795, 0.6923, 0.7795, 0.6993, 0.7611, 0.6993, 0.7491, 0.7109, 0.7915, 0.7109, 0.7915, 0.7213, 0.7491, 0.7213, 0.7611, 0.6993, 0.7795, 0.6993, 0.7915, 0.7109, 0.7491, 0.7109, 0.8235, 0.6996, 0.833, 0.6994, 0.8386, 0.711, 0.8167, 0.7114, 0.8094, 0.6155, 0.8, 0.6154, 0.7932, 0.6036, 0.8151, 0.604, 0.7915, 0.7213, 0.7915, 0.7294, 0.7491, 0.7294, 0.7491, 0.7213, 0.8167, 0.7114, 0.8386, 0.711, 0.8377, 0.7213, 0.8179, 0.7299, 0.8151, 0.604, 0.7932, 0.6036, 0.7943, 0.585, 0.8142, 0.5936, 0.7474, 0.6034, 0.7049, 0.6034, 0.7049, 0.585, 0.7474, 0.585])
me_cube_003.use_remesh_preserve_volume = False
me_cube_003.use_remesh_preserve_attributes = False
me_cube_003.use_mirror_vertex_groups = False
me_cube_003.update()

# ---- objects
ob_cube_020 = bpy.data.objects.new('Cube.020', me_cube_007)
ob_cube_019 = bpy.data.objects.new('Cube.019', me_cube_006)
ob_cube_018 = bpy.data.objects.new('Cube.018', me_cube_005)
ob_cylinder_011 = bpy.data.objects.new('Cylinder.011', me_cylinder_001)
ob_cube_017 = bpy.data.objects.new('Cube.017', me_cube_004)
ob_cube = bpy.data.objects.new('Cube', me_cube_003)
ob_lamp_008 = bpy.data.objects.new('Lamp.008', light_lamp_008)
ob_lamp_007 = bpy.data.objects.new('Lamp.007', light_lamp_007)
ob_lamp_006 = bpy.data.objects.new('Lamp.006', light_lamp_006)
ob_lamp_005 = bpy.data.objects.new('Lamp.005', light_lamp_005)
ob_lamp_004 = bpy.data.objects.new('Lamp.004', light_lamp_004)
ob_lamp_003 = bpy.data.objects.new('Lamp.003', light_lamp_003)
ob_lamp_002 = bpy.data.objects.new('Lamp.002', light_lamp_002)
ob_lamp_001 = bpy.data.objects.new('Lamp.001', light_lamp_001)
ob_lamp = bpy.data.objects.new('Lamp', light_lamp)
ob_camera = bpy.data.objects.new('Camera', cam_camera)

# ---- transforms, parenting, visibility, modifiers, constraints
ob_cube_020.location = (2.558, -1.994, 14.51)
ob_cube_020.scale = (0.1848, 0.07704, 0.1848)
ob_cube_020.lineart.crease_threshold = 0.0
ob_cube_019.location = (2.558, 1.995, 14.51)
ob_cube_019.scale = (0.1848, 0.07704, 0.1848)
ob_cube_019.lineart.crease_threshold = 0.0
ob_cube_018.location = (1.998, 1.023e-07, -9.46)
ob_cube_018.scale = (-0.02793, 0.2617, 1.0)
ob_cube_018.lineart.crease_threshold = 0.0
ob_cylinder_011.location = (1.998, 1.023e-07, -10.54)
ob_cylinder_011.rotation_euler = (-0.0, 1.571, 0.0)
ob_cylinder_011.scale = (0.08531, 0.08531, 0.08531)
ob_cylinder_011.lineart.crease_threshold = 0.0
ob_cube_017.location = (0.09903, -1.999, 14.49)
ob_cube_017.scale = (0.1283, 0.0467, 0.0893)
ob_cube_017.lineart.crease_threshold = 0.0
ob_cube.location = (0.09903, 1.99, 14.49)
ob_cube.scale = (0.1283, 0.0467, 0.0893)
ob_cube.lineart.crease_threshold = 0.0
ob_lamp_008.location = (-6.631, -1.134, 27.07)
ob_lamp_008.rotation_euler = (0.6503, 0.05522, 1.866)
ob_lamp_008.lock_rotations_4d = False
ob_lamp_008.empty_display_type = 'ARROWS'
ob_lamp_008.color = (0.0, 0.0, 0.0, 0.0)
ob_lamp_008.lineart.crease_threshold = 0.0
ob_lamp_007.location = (4.753, -4.707, 0.98)
ob_lamp_007.rotation_euler = (0.6503, 0.05522, 1.866)
ob_lamp_007.lock_rotations_4d = False
ob_lamp_007.empty_display_type = 'ARROWS'
ob_lamp_007.color = (0.0, 0.0, 0.0, 0.0)
ob_lamp_007.lineart.crease_threshold = 0.0
ob_lamp_006.location = (1.026, -9.269, 3.845)
ob_lamp_006.rotation_euler = (0.6503, 0.05522, 1.866)
ob_lamp_006.lock_rotations_4d = False
ob_lamp_006.empty_display_type = 'ARROWS'
ob_lamp_006.color = (0.0, 0.0, 0.0, 0.0)
ob_lamp_006.lineart.crease_threshold = 0.0
ob_lamp_005.location = (-3.799, -9.359, 4.116)
ob_lamp_005.rotation_euler = (0.6503, 0.05522, 1.866)
ob_lamp_005.lock_rotations_4d = False
ob_lamp_005.empty_display_type = 'ARROWS'
ob_lamp_005.color = (0.0, 0.0, 0.0, 0.0)
ob_lamp_005.lineart.crease_threshold = 0.0
ob_lamp_004.location = (-6.631, -1.134, 4.413)
ob_lamp_004.rotation_euler = (0.6503, 0.05522, 1.866)
ob_lamp_004.lock_rotations_4d = False
ob_lamp_004.empty_display_type = 'ARROWS'
ob_lamp_004.color = (0.0, 0.0, 0.0, 0.0)
ob_lamp_004.lineart.crease_threshold = 0.0
ob_lamp_003.location = (-5.031, 4.683, 4.877)
ob_lamp_003.rotation_euler = (0.6503, 0.05522, 1.866)
ob_lamp_003.lock_rotations_4d = False
ob_lamp_003.empty_display_type = 'ARROWS'
ob_lamp_003.color = (0.0, 0.0, 0.0, 0.0)
ob_lamp_003.lineart.crease_threshold = 0.0
ob_lamp_002.location = (-4.199, 7.26, 5.13)
ob_lamp_002.rotation_euler = (0.6503, 0.05522, 1.866)
ob_lamp_002.lock_rotations_4d = False
ob_lamp_002.empty_display_type = 'ARROWS'
ob_lamp_002.color = (0.0, 0.0, 0.0, 0.0)
ob_lamp_002.lineart.crease_threshold = 0.0
ob_lamp_001.location = (3.424, 6.529, 6.012)
ob_lamp_001.rotation_euler = (0.6503, 0.05522, 1.866)
ob_lamp_001.lock_rotations_4d = False
ob_lamp_001.empty_display_type = 'ARROWS'
ob_lamp_001.color = (0.0, 0.0, 0.0, 0.0)
ob_lamp_001.lineart.crease_threshold = 0.0
ob_lamp.location = (4.076, 1.005, 5.904)
ob_lamp.rotation_euler = (0.6503, 0.05522, 1.866)
ob_lamp.lock_rotations_4d = False
ob_lamp.empty_display_type = 'ARROWS'
ob_lamp.color = (0.0, 0.0, 0.0, 0.0)
ob_lamp.lineart.crease_threshold = 0.0
ob_camera.location = (7.481, -6.508, 5.344)
ob_camera.rotation_euler = (1.109, 0.0, 0.8149)
ob_camera.lock_rotations_4d = False
ob_camera.empty_display_type = 'ARROWS'
ob_camera.color = (0.0, 0.0, 0.0, 0.0)
ob_camera.display_type = 'WIRE'
ob_camera.lineart.crease_threshold = 0.0

# ---- collection membership
col_collection_1.objects.link(ob_cube_020)
col_collection_1.objects.link(ob_cube_019)
col_collection_1.objects.link(ob_cube_018)
col_collection_1.objects.link(ob_cylinder_011)
col_collection_1.objects.link(ob_cube_017)
col_collection_1.objects.link(ob_cube)
col_collection_1.objects.link(ob_lamp_008)
col_collection_1.objects.link(ob_lamp_007)
col_collection_1.objects.link(ob_lamp_006)
col_collection_1.objects.link(ob_lamp_005)
col_collection_1.objects.link(ob_lamp_004)
col_collection_1.objects.link(ob_lamp_003)
col_collection_1.objects.link(ob_lamp_002)
col_collection_1.objects.link(ob_lamp_001)
col_collection_1.objects.link(ob_lamp)
col_collection_1.objects.link(ob_camera)

# ---- scene / render settings (as saved in the file)
scene.camera = ob_camera
scene.frame_start = 1; scene.frame_end = 250; scene.frame_set(1)
scene.render.engine = 'BLENDER_EEVEE_NEXT'
scene.render.resolution_percentage = 50
scene.render.dither_intensity = 0.0
scene.cycles.use_denoising = False
scene.cycles.samples = 128
scene.cycles.sampling_pattern = 'TABULATED_SOBOL'
scene.cycles.light_sampling_threshold = 0.0
scene.cycles.use_adaptive_sampling = False
scene.cycles.use_light_tree = False
scene.cycles.blur_glossy = 0.0
scene.cycles.sample_clamp_indirect = 0.0
scene.view_settings.view_transform = 'Standard'
bpy.context.view_layer.update()

